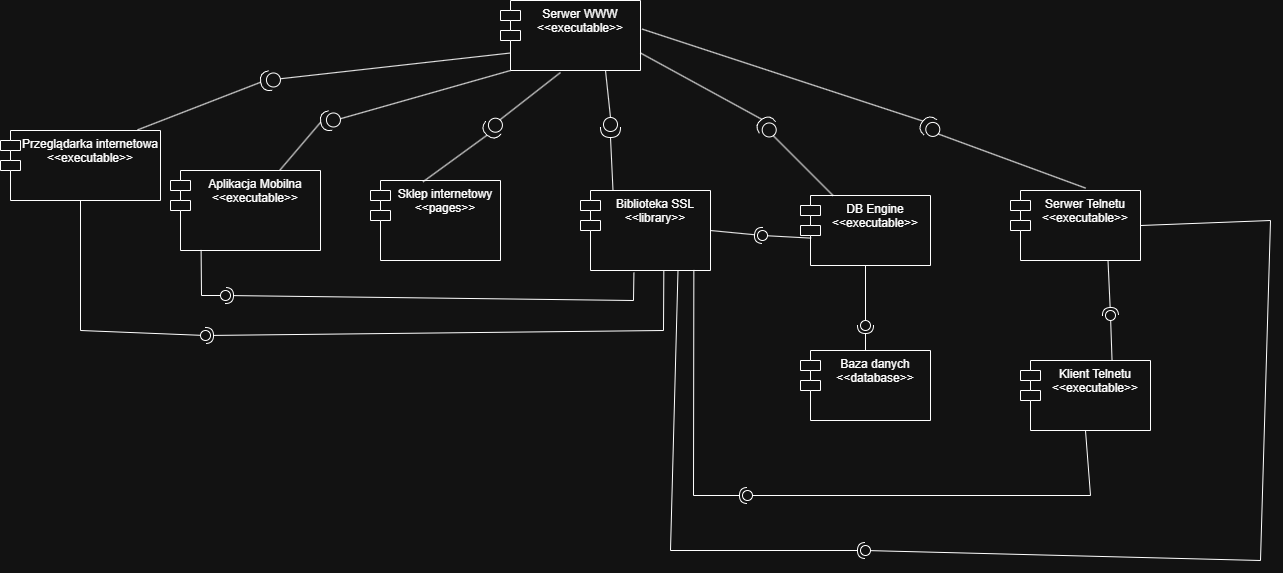

The diagram above was exported from draw.io. Its source (the exported page's mxGraphModel, read from the mxfile embedded in the PNG):
<mxGraphModel dx="1821" dy="1024" grid="1" gridSize="10" guides="1" tooltips="1" connect="1" arrows="1" fold="1" page="1" pageScale="1" pageWidth="827" pageHeight="1169" math="0" shadow="0">
  <root>
    <mxCell id="0" />
    <mxCell id="1" parent="0" />
    <mxCell id="89cVt0tzGynoM00x-2ZD-1" parent="1" style="shape=module;align=left;spacingLeft=20;align=center;verticalAlign=top;whiteSpace=wrap;html=1;" value="Serwer WWW&lt;br&gt;&amp;lt;&amp;lt;executable&amp;gt;&amp;gt;" vertex="1">
      <mxGeometry height="70" width="140" x="510" y="30" as="geometry" />
    </mxCell>
    <mxCell id="89cVt0tzGynoM00x-2ZD-3" parent="1" style="shape=module;align=left;spacingLeft=20;align=center;verticalAlign=top;whiteSpace=wrap;html=1;" value="Przeglądarka internetowa&lt;br&gt;&amp;lt;&amp;lt;executable&amp;gt;&amp;gt;" vertex="1">
      <mxGeometry height="70" width="160" x="10" y="160" as="geometry" />
    </mxCell>
    <mxCell id="89cVt0tzGynoM00x-2ZD-5" parent="1" style="shape=providedRequiredInterface;html=1;verticalLabelPosition=bottom;sketch=0;rotation=-190;" value="" vertex="1">
      <mxGeometry height="20" width="20" x="270" y="100" as="geometry" />
    </mxCell>
    <mxCell id="89cVt0tzGynoM00x-2ZD-7" parent="1" style="shape=module;align=left;spacingLeft=20;align=center;verticalAlign=top;whiteSpace=wrap;html=1;" value="Aplikacja Mobilna&lt;br&gt;&amp;lt;&amp;lt;executable&amp;gt;&amp;gt;" vertex="1">
      <mxGeometry height="80" width="150" x="180" y="200" as="geometry" />
    </mxCell>
    <mxCell id="89cVt0tzGynoM00x-2ZD-8" parent="1" style="shape=module;align=left;spacingLeft=20;align=center;verticalAlign=top;whiteSpace=wrap;html=1;" value="Sklep internetowy&lt;br&gt;&amp;lt;&amp;lt;pages&amp;gt;&amp;gt;" vertex="1">
      <mxGeometry height="80" width="130" x="380" y="210" as="geometry" />
    </mxCell>
    <mxCell id="89cVt0tzGynoM00x-2ZD-10" parent="1" style="shape=module;align=left;spacingLeft=20;align=center;verticalAlign=top;whiteSpace=wrap;html=1;" value="Biblioteka SSL&lt;div&gt;&amp;lt;&amp;lt;library&amp;gt;&amp;gt;&lt;/div&gt;" vertex="1">
      <mxGeometry height="80" width="130" x="590" y="220" as="geometry" />
    </mxCell>
    <mxCell id="89cVt0tzGynoM00x-2ZD-11" parent="1" style="shape=module;align=left;spacingLeft=20;align=center;verticalAlign=top;whiteSpace=wrap;html=1;" value="DB Engine&lt;br&gt;&amp;lt;&amp;lt;executable&amp;gt;&amp;gt;" vertex="1">
      <mxGeometry height="70" width="130" x="810" y="225" as="geometry" />
    </mxCell>
    <mxCell id="89cVt0tzGynoM00x-2ZD-12" parent="1" style="shape=module;align=left;spacingLeft=20;align=center;verticalAlign=top;whiteSpace=wrap;html=1;" value="Baza danych&lt;br&gt;&amp;lt;&amp;lt;database&amp;gt;&amp;gt;" vertex="1">
      <mxGeometry height="70" width="130" x="810" y="380" as="geometry" />
    </mxCell>
    <mxCell id="89cVt0tzGynoM00x-2ZD-13" parent="1" style="shape=module;align=left;spacingLeft=20;align=center;verticalAlign=top;whiteSpace=wrap;html=1;" value="Serwer Telnetu &amp;lt;&amp;lt;executable&amp;gt;&amp;gt;" vertex="1">
      <mxGeometry height="70" width="130" x="1020" y="220" as="geometry" />
    </mxCell>
    <mxCell id="89cVt0tzGynoM00x-2ZD-14" parent="1" style="shape=module;align=left;spacingLeft=20;align=center;verticalAlign=top;whiteSpace=wrap;html=1;" value="Klient Telnetu &amp;lt;&amp;lt;executable&amp;gt;&amp;gt;" vertex="1">
      <mxGeometry height="70" width="130" x="1030" y="390" as="geometry" />
    </mxCell>
    <mxCell id="89cVt0tzGynoM00x-2ZD-16" edge="1" parent="1" source="89cVt0tzGynoM00x-2ZD-5" style="endArrow=none;html=1;rounded=0;entryX=0;entryY=0.75;entryDx=10;entryDy=0;entryPerimeter=0;exitX=0;exitY=0.5;exitDx=0;exitDy=0;exitPerimeter=0;" target="89cVt0tzGynoM00x-2ZD-1" value="">
      <mxGeometry height="50" relative="1" width="50" as="geometry">
        <mxPoint x="300" y="110" as="sourcePoint" />
        <mxPoint x="490" y="80" as="targetPoint" />
      </mxGeometry>
    </mxCell>
    <mxCell id="89cVt0tzGynoM00x-2ZD-17" edge="1" parent="1" source="89cVt0tzGynoM00x-2ZD-3" style="endArrow=none;html=1;rounded=0;entryX=1;entryY=0.5;entryDx=0;entryDy=0;entryPerimeter=0;exitX=0.856;exitY=-0.008;exitDx=0;exitDy=0;exitPerimeter=0;" target="89cVt0tzGynoM00x-2ZD-5" value="">
      <mxGeometry height="50" relative="1" width="50" as="geometry">
        <mxPoint x="390" y="540" as="sourcePoint" />
        <mxPoint x="440" y="490" as="targetPoint" />
      </mxGeometry>
    </mxCell>
    <mxCell id="89cVt0tzGynoM00x-2ZD-19" parent="1" style="shape=providedRequiredInterface;html=1;verticalLabelPosition=bottom;sketch=0;rotation=-190;" value="" vertex="1">
      <mxGeometry height="20" width="20" x="330" y="140" as="geometry" />
    </mxCell>
    <mxCell id="89cVt0tzGynoM00x-2ZD-20" edge="1" parent="1" source="89cVt0tzGynoM00x-2ZD-19" style="endArrow=none;html=1;rounded=0;entryX=0;entryY=1;entryDx=10;entryDy=0;entryPerimeter=0;exitX=0;exitY=0.5;exitDx=0;exitDy=0;exitPerimeter=0;" target="89cVt0tzGynoM00x-2ZD-1" value="">
      <mxGeometry height="50" relative="1" width="50" as="geometry">
        <mxPoint x="493" y="387" as="sourcePoint" />
        <mxPoint x="713" y="360" as="targetPoint" />
      </mxGeometry>
    </mxCell>
    <mxCell id="89cVt0tzGynoM00x-2ZD-21" edge="1" parent="1" source="89cVt0tzGynoM00x-2ZD-7" style="endArrow=none;html=1;rounded=0;entryX=1;entryY=0.5;entryDx=0;entryDy=0;entryPerimeter=0;" target="89cVt0tzGynoM00x-2ZD-19" value="">
      <mxGeometry height="50" relative="1" width="50" as="geometry">
        <mxPoint x="340" y="436" as="sourcePoint" />
        <mxPoint x="633" y="767" as="targetPoint" />
      </mxGeometry>
    </mxCell>
    <mxCell id="89cVt0tzGynoM00x-2ZD-24" parent="1" style="shape=providedRequiredInterface;html=1;verticalLabelPosition=bottom;sketch=0;rotation=130;" value="" vertex="1">
      <mxGeometry height="20" width="20" x="493" y="147" as="geometry" />
    </mxCell>
    <mxCell id="89cVt0tzGynoM00x-2ZD-25" edge="1" parent="1" source="89cVt0tzGynoM00x-2ZD-24" style="endArrow=none;html=1;rounded=0;exitX=0;exitY=0.5;exitDx=0;exitDy=0;exitPerimeter=0;" value="">
      <mxGeometry height="50" relative="1" width="50" as="geometry">
        <mxPoint x="523" y="157" as="sourcePoint" />
        <mxPoint x="570" y="102" as="targetPoint" />
      </mxGeometry>
    </mxCell>
    <mxCell id="89cVt0tzGynoM00x-2ZD-26" edge="1" parent="1" source="89cVt0tzGynoM00x-2ZD-8" style="endArrow=none;html=1;rounded=0;entryX=1;entryY=0.5;entryDx=0;entryDy=0;entryPerimeter=0;exitX=0.404;exitY=0.016;exitDx=0;exitDy=0;exitPerimeter=0;" target="89cVt0tzGynoM00x-2ZD-24" value="">
      <mxGeometry height="50" relative="1" width="50" as="geometry">
        <mxPoint x="370" y="206" as="sourcePoint" />
        <mxPoint x="663" y="537" as="targetPoint" />
      </mxGeometry>
    </mxCell>
    <mxCell id="89cVt0tzGynoM00x-2ZD-27" parent="1" style="shape=providedRequiredInterface;html=1;verticalLabelPosition=bottom;sketch=0;rotation=90;" value="" vertex="1">
      <mxGeometry height="20" width="20" x="610" y="147" as="geometry" />
    </mxCell>
    <mxCell id="89cVt0tzGynoM00x-2ZD-28" edge="1" parent="1" source="89cVt0tzGynoM00x-2ZD-27" style="endArrow=none;html=1;rounded=0;entryX=0.75;entryY=1;entryDx=0;entryDy=0;exitX=0;exitY=0.5;exitDx=0;exitDy=0;exitPerimeter=0;" target="89cVt0tzGynoM00x-2ZD-1" value="">
      <mxGeometry height="50" relative="1" width="50" as="geometry">
        <mxPoint x="673" y="367" as="sourcePoint" />
        <mxPoint x="893" y="340" as="targetPoint" />
      </mxGeometry>
    </mxCell>
    <mxCell id="89cVt0tzGynoM00x-2ZD-29" edge="1" parent="1" source="89cVt0tzGynoM00x-2ZD-10" style="endArrow=none;html=1;rounded=0;entryX=1;entryY=0.5;entryDx=0;entryDy=0;entryPerimeter=0;exitX=0.25;exitY=0;exitDx=0;exitDy=0;" target="89cVt0tzGynoM00x-2ZD-27" value="">
      <mxGeometry height="50" relative="1" width="50" as="geometry">
        <mxPoint x="520" y="416" as="sourcePoint" />
        <mxPoint x="813" y="747" as="targetPoint" />
      </mxGeometry>
    </mxCell>
    <mxCell id="89cVt0tzGynoM00x-2ZD-33" parent="1" style="shape=providedRequiredInterface;html=1;verticalLabelPosition=bottom;sketch=0;rotation=-125;" value="" vertex="1">
      <mxGeometry height="20" width="20" x="767.004361788242" y="147" as="geometry" />
    </mxCell>
    <mxCell id="89cVt0tzGynoM00x-2ZD-34" edge="1" parent="1" source="89cVt0tzGynoM00x-2ZD-33" style="endArrow=none;html=1;rounded=0;entryX=1;entryY=0.75;entryDx=0;entryDy=0;exitX=1;exitY=0.5;exitDx=0;exitDy=0;exitPerimeter=0;" target="89cVt0tzGynoM00x-2ZD-1" value="">
      <mxGeometry height="50" relative="1" width="50" as="geometry">
        <mxPoint x="710" y="160" as="sourcePoint" />
        <mxPoint x="726.724361788242" y="130" as="targetPoint" />
      </mxGeometry>
    </mxCell>
    <mxCell id="89cVt0tzGynoM00x-2ZD-35" edge="1" parent="1" source="89cVt0tzGynoM00x-2ZD-11" style="endArrow=none;html=1;rounded=0;exitX=0.25;exitY=0;exitDx=0;exitDy=0;entryX=0;entryY=0.5;entryDx=0;entryDy=0;entryPerimeter=0;" target="89cVt0tzGynoM00x-2ZD-33" value="">
      <mxGeometry height="50" relative="1" width="50" as="geometry">
        <mxPoint x="734.724361788242" y="250" as="sourcePoint" />
        <mxPoint x="760" y="190" as="targetPoint" />
      </mxGeometry>
    </mxCell>
    <mxCell id="89cVt0tzGynoM00x-2ZD-37" parent="1" style="shape=providedRequiredInterface;html=1;verticalLabelPosition=bottom;sketch=0;rotation=-140;" value="" vertex="1">
      <mxGeometry height="20" width="20" x="930.004361788242" y="147" as="geometry" />
    </mxCell>
    <mxCell id="89cVt0tzGynoM00x-2ZD-38" edge="1" parent="1" source="89cVt0tzGynoM00x-2ZD-37" style="endArrow=none;html=1;rounded=0;entryX=1.011;entryY=0.408;entryDx=0;entryDy=0;exitX=1;exitY=0.5;exitDx=0;exitDy=0;exitPerimeter=0;entryPerimeter=0;" target="89cVt0tzGynoM00x-2ZD-1" value="">
      <mxGeometry height="50" relative="1" width="50" as="geometry">
        <mxPoint x="880" y="170" as="sourcePoint" />
        <mxPoint x="650" y="20.5" as="targetPoint" />
      </mxGeometry>
    </mxCell>
    <mxCell id="89cVt0tzGynoM00x-2ZD-39" edge="1" parent="1" source="89cVt0tzGynoM00x-2ZD-13" style="endArrow=none;html=1;rounded=0;exitX=0.578;exitY=-0.034;exitDx=0;exitDy=0;exitPerimeter=0;entryX=0;entryY=0.5;entryDx=0;entryDy=0;entryPerimeter=0;" target="89cVt0tzGynoM00x-2ZD-37" value="">
      <mxGeometry height="50" relative="1" width="50" as="geometry">
        <mxPoint x="953" y="230" as="sourcePoint" />
        <mxPoint x="940" y="190" as="targetPoint" />
      </mxGeometry>
    </mxCell>
    <mxCell id="89cVt0tzGynoM00x-2ZD-41" edge="1" parent="1" source="89cVt0tzGynoM00x-2ZD-10" style="rounded=0;orthogonalLoop=1;jettySize=auto;html=1;endArrow=halfCircle;endFill=0;endSize=6;strokeWidth=1;sketch=0;exitX=0.641;exitY=1.005;exitDx=0;exitDy=0;exitPerimeter=0;" target="89cVt0tzGynoM00x-2ZD-43" value="">
      <mxGeometry relative="1" as="geometry">
        <Array as="points">
          <mxPoint x="673" y="360" />
        </Array>
        <mxPoint x="690" y="355" as="sourcePoint" />
      </mxGeometry>
    </mxCell>
    <mxCell id="89cVt0tzGynoM00x-2ZD-42" edge="1" parent="1" source="89cVt0tzGynoM00x-2ZD-3" style="rounded=0;orthogonalLoop=1;jettySize=auto;html=1;endArrow=oval;endFill=0;sketch=0;sourcePerimeterSpacing=0;targetPerimeterSpacing=0;endSize=10;" target="89cVt0tzGynoM00x-2ZD-43" value="">
      <mxGeometry relative="1" as="geometry">
        <Array as="points">
          <mxPoint x="90" y="360" />
        </Array>
        <mxPoint x="110" y="555" as="sourcePoint" />
      </mxGeometry>
    </mxCell>
    <mxCell id="89cVt0tzGynoM00x-2ZD-43" parent="1" style="ellipse;whiteSpace=wrap;html=1;align=center;aspect=fixed;fillColor=none;strokeColor=none;resizable=0;perimeter=centerPerimeter;rotatable=0;allowArrows=0;points=[];outlineConnect=1;" value="" vertex="1">
      <mxGeometry height="10" width="10" x="210" y="360" as="geometry" />
    </mxCell>
    <mxCell id="89cVt0tzGynoM00x-2ZD-46" edge="1" parent="1" source="89cVt0tzGynoM00x-2ZD-10" style="rounded=0;orthogonalLoop=1;jettySize=auto;html=1;endArrow=halfCircle;endFill=0;endSize=6;strokeWidth=1;sketch=0;exitX=0.411;exitY=1.027;exitDx=0;exitDy=0;exitPerimeter=0;" target="89cVt0tzGynoM00x-2ZD-48" value="">
      <mxGeometry relative="1" as="geometry">
        <Array as="points">
          <mxPoint x="643" y="330" />
        </Array>
        <mxPoint x="300" y="325" as="sourcePoint" />
      </mxGeometry>
    </mxCell>
    <mxCell id="89cVt0tzGynoM00x-2ZD-47" edge="1" parent="1" source="89cVt0tzGynoM00x-2ZD-7" style="rounded=0;orthogonalLoop=1;jettySize=auto;html=1;endArrow=oval;endFill=0;sketch=0;sourcePerimeterSpacing=0;targetPerimeterSpacing=0;endSize=10;exitX=0.204;exitY=0.993;exitDx=0;exitDy=0;exitPerimeter=0;" target="89cVt0tzGynoM00x-2ZD-48" value="">
      <mxGeometry relative="1" as="geometry">
        <Array as="points">
          <mxPoint x="211" y="325" />
        </Array>
        <mxPoint x="110" y="325" as="sourcePoint" />
      </mxGeometry>
    </mxCell>
    <mxCell id="89cVt0tzGynoM00x-2ZD-48" parent="1" style="ellipse;whiteSpace=wrap;html=1;align=center;aspect=fixed;fillColor=none;strokeColor=none;resizable=0;perimeter=centerPerimeter;rotatable=0;allowArrows=0;points=[];outlineConnect=1;" value="" vertex="1">
      <mxGeometry height="10" width="10" x="230" y="320" as="geometry" />
    </mxCell>
    <mxCell id="89cVt0tzGynoM00x-2ZD-49" edge="1" parent="1" source="89cVt0tzGynoM00x-2ZD-10" style="rounded=0;orthogonalLoop=1;jettySize=auto;html=1;endArrow=halfCircle;endFill=0;endSize=6;strokeWidth=1;sketch=0;exitX=1;exitY=0.5;exitDx=0;exitDy=0;" target="89cVt0tzGynoM00x-2ZD-51" value="">
      <mxGeometry relative="1" as="geometry">
        <mxPoint x="782" y="385" as="sourcePoint" />
      </mxGeometry>
    </mxCell>
    <mxCell id="89cVt0tzGynoM00x-2ZD-50" edge="1" parent="1" source="89cVt0tzGynoM00x-2ZD-11" style="rounded=0;orthogonalLoop=1;jettySize=auto;html=1;endArrow=oval;endFill=0;sketch=0;sourcePerimeterSpacing=0;targetPerimeterSpacing=0;endSize=10;exitX=0.082;exitY=0.609;exitDx=0;exitDy=0;exitPerimeter=0;" target="89cVt0tzGynoM00x-2ZD-51" value="">
      <mxGeometry relative="1" as="geometry">
        <mxPoint x="742" y="385" as="sourcePoint" />
      </mxGeometry>
    </mxCell>
    <mxCell id="89cVt0tzGynoM00x-2ZD-51" parent="1" style="ellipse;whiteSpace=wrap;html=1;align=center;aspect=fixed;fillColor=none;strokeColor=none;resizable=0;perimeter=centerPerimeter;rotatable=0;allowArrows=0;points=[];outlineConnect=1;" value="" vertex="1">
      <mxGeometry height="10" width="10" x="767" y="260" as="geometry" />
    </mxCell>
    <mxCell id="89cVt0tzGynoM00x-2ZD-54" edge="1" parent="1" source="89cVt0tzGynoM00x-2ZD-12" style="rounded=0;orthogonalLoop=1;jettySize=auto;html=1;endArrow=halfCircle;endFill=0;endSize=6;strokeWidth=1;sketch=0;exitX=0.5;exitY=0;exitDx=0;exitDy=0;" target="89cVt0tzGynoM00x-2ZD-56" value="">
      <mxGeometry relative="1" as="geometry">
        <mxPoint x="640" y="520" as="sourcePoint" />
      </mxGeometry>
    </mxCell>
    <mxCell id="89cVt0tzGynoM00x-2ZD-55" edge="1" parent="1" source="89cVt0tzGynoM00x-2ZD-11" style="rounded=0;orthogonalLoop=1;jettySize=auto;html=1;endArrow=oval;endFill=0;sketch=0;sourcePerimeterSpacing=0;targetPerimeterSpacing=0;endSize=10;exitX=0.5;exitY=1;exitDx=0;exitDy=0;" target="89cVt0tzGynoM00x-2ZD-56" value="">
      <mxGeometry relative="1" as="geometry">
        <mxPoint x="500" y="515" as="sourcePoint" />
      </mxGeometry>
    </mxCell>
    <mxCell id="89cVt0tzGynoM00x-2ZD-56" parent="1" style="ellipse;whiteSpace=wrap;html=1;align=center;aspect=fixed;fillColor=none;strokeColor=none;resizable=0;perimeter=centerPerimeter;rotatable=0;allowArrows=0;points=[];outlineConnect=1;" value="" vertex="1">
      <mxGeometry height="10" width="10" x="870" y="350" as="geometry" />
    </mxCell>
    <mxCell id="89cVt0tzGynoM00x-2ZD-58" edge="1" parent="1" source="89cVt0tzGynoM00x-2ZD-10" style="rounded=0;orthogonalLoop=1;jettySize=auto;html=1;endArrow=halfCircle;endFill=0;endSize=6;strokeWidth=1;sketch=0;exitX=0.872;exitY=0.993;exitDx=0;exitDy=0;exitPerimeter=0;" target="89cVt0tzGynoM00x-2ZD-60" value="">
      <mxGeometry relative="1" as="geometry">
        <Array as="points">
          <mxPoint x="703" y="525" />
        </Array>
        <mxPoint x="777" y="525" as="sourcePoint" />
      </mxGeometry>
    </mxCell>
    <mxCell id="89cVt0tzGynoM00x-2ZD-59" edge="1" parent="1" source="89cVt0tzGynoM00x-2ZD-14" style="rounded=0;orthogonalLoop=1;jettySize=auto;html=1;endArrow=oval;endFill=0;sketch=0;sourcePerimeterSpacing=0;targetPerimeterSpacing=0;endSize=10;exitX=0.5;exitY=1;exitDx=0;exitDy=0;" target="89cVt0tzGynoM00x-2ZD-60" value="">
      <mxGeometry relative="1" as="geometry">
        <Array as="points">
          <mxPoint x="1100" y="525" />
        </Array>
        <mxPoint x="700" y="525" as="sourcePoint" />
      </mxGeometry>
    </mxCell>
    <mxCell id="89cVt0tzGynoM00x-2ZD-60" parent="1" style="ellipse;whiteSpace=wrap;html=1;align=center;aspect=fixed;fillColor=none;strokeColor=none;resizable=0;perimeter=centerPerimeter;rotatable=0;allowArrows=0;points=[];outlineConnect=1;" value="" vertex="1">
      <mxGeometry height="10" width="10" x="752" y="520" as="geometry" />
    </mxCell>
    <mxCell id="89cVt0tzGynoM00x-2ZD-61" edge="1" parent="1" source="89cVt0tzGynoM00x-2ZD-10" style="rounded=0;orthogonalLoop=1;jettySize=auto;html=1;endArrow=halfCircle;endFill=0;endSize=6;strokeWidth=1;sketch=0;exitX=0.75;exitY=1;exitDx=0;exitDy=0;" target="89cVt0tzGynoM00x-2ZD-63" value="">
      <mxGeometry relative="1" as="geometry">
        <Array as="points">
          <mxPoint x="680" y="580" />
        </Array>
        <mxPoint x="650" y="560" as="sourcePoint" />
      </mxGeometry>
    </mxCell>
    <mxCell id="89cVt0tzGynoM00x-2ZD-62" edge="1" parent="1" source="89cVt0tzGynoM00x-2ZD-13" style="rounded=0;orthogonalLoop=1;jettySize=auto;html=1;endArrow=oval;endFill=0;sketch=0;sourcePerimeterSpacing=0;targetPerimeterSpacing=0;endSize=10;exitX=1;exitY=0.5;exitDx=0;exitDy=0;" target="89cVt0tzGynoM00x-2ZD-63" value="">
      <mxGeometry relative="1" as="geometry">
        <Array as="points">
          <mxPoint x="1280" y="250" />
          <mxPoint x="1270" y="590" />
        </Array>
        <mxPoint x="510" y="515" as="sourcePoint" />
      </mxGeometry>
    </mxCell>
    <mxCell id="89cVt0tzGynoM00x-2ZD-63" parent="1" style="ellipse;whiteSpace=wrap;html=1;align=center;aspect=fixed;fillColor=none;strokeColor=none;resizable=0;perimeter=centerPerimeter;rotatable=0;allowArrows=0;points=[];outlineConnect=1;" value="" vertex="1">
      <mxGeometry height="10" width="10" x="870" y="575" as="geometry" />
    </mxCell>
    <mxCell id="89cVt0tzGynoM00x-2ZD-64" edge="1" parent="1" source="89cVt0tzGynoM00x-2ZD-13" style="rounded=0;orthogonalLoop=1;jettySize=auto;html=1;endArrow=halfCircle;endFill=0;endSize=6;strokeWidth=1;sketch=0;exitX=0.75;exitY=1;exitDx=0;exitDy=0;" target="89cVt0tzGynoM00x-2ZD-66" value="">
      <mxGeometry relative="1" as="geometry">
        <mxPoint x="1140" y="345" as="sourcePoint" />
      </mxGeometry>
    </mxCell>
    <mxCell id="89cVt0tzGynoM00x-2ZD-65" edge="1" parent="1" source="89cVt0tzGynoM00x-2ZD-14" style="rounded=0;orthogonalLoop=1;jettySize=auto;html=1;endArrow=oval;endFill=0;sketch=0;sourcePerimeterSpacing=0;targetPerimeterSpacing=0;endSize=10;exitX=0.704;exitY=-0.008;exitDx=0;exitDy=0;exitPerimeter=0;" target="89cVt0tzGynoM00x-2ZD-66" value="">
      <mxGeometry relative="1" as="geometry">
        <mxPoint x="1100" y="345" as="sourcePoint" />
      </mxGeometry>
    </mxCell>
    <mxCell id="89cVt0tzGynoM00x-2ZD-66" parent="1" style="ellipse;whiteSpace=wrap;html=1;align=center;aspect=fixed;fillColor=none;strokeColor=none;resizable=0;perimeter=centerPerimeter;rotatable=0;allowArrows=0;points=[];outlineConnect=1;" value="" vertex="1">
      <mxGeometry height="10" width="10" x="1115" y="340" as="geometry" />
    </mxCell>
  </root>
</mxGraphModel>